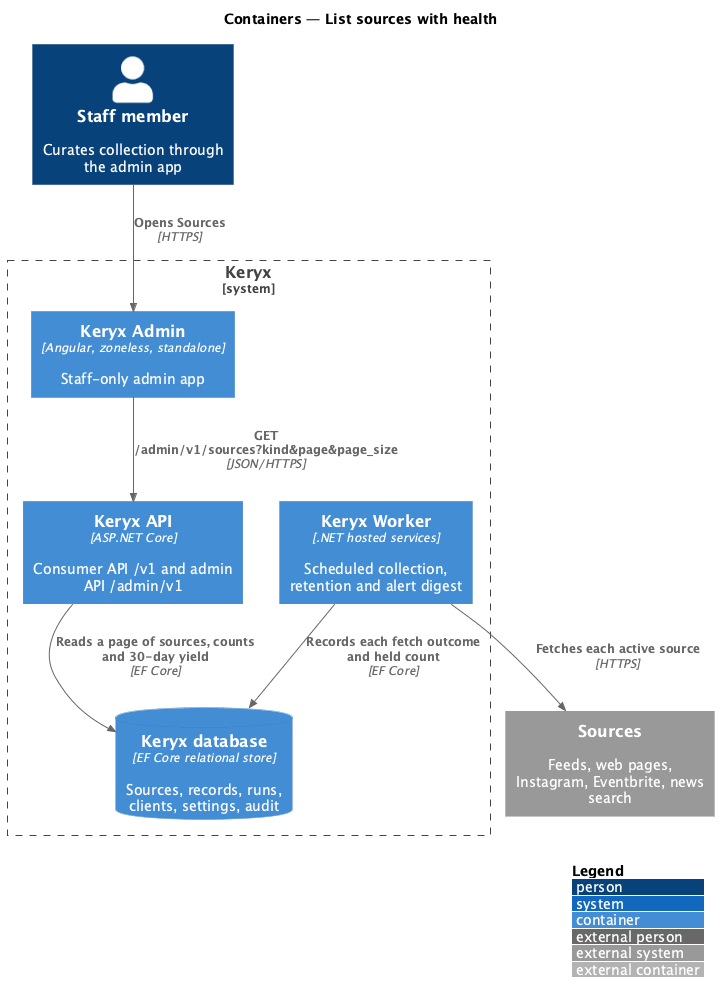

The diagram above was rendered by PlantUML. Its source (embedded in the PNG):
@startuml
!include <C4/C4_Container>
LAYOUT_WITH_LEGEND()
title Containers — List sources with health

Person(staff, "Staff member", "Curates collection through the admin app")
System_Ext(sources, "Sources", "Feeds, web pages, Instagram, Eventbrite, news search")
System_Boundary(keryx, "Keryx") {
  Container(spa, "Keryx Admin", "Angular, zoneless, standalone", "Staff-only admin app")
  Container(api, "Keryx API", "ASP.NET Core", "Consumer API /v1 and admin API /admin/v1")
  Container(worker, "Keryx Worker", ".NET hosted services", "Scheduled collection, retention and alert digest")
  ContainerDb(db, "Keryx database", "EF Core relational store", "Sources, records, runs, clients, settings, audit")
}
Rel(staff, spa, "Opens Sources", "HTTPS")
Rel(spa, api, "GET /admin/v1/sources?kind&page&page_size", "JSON/HTTPS")
Rel(api, db, "Reads a page of sources, counts and 30-day yield", "EF Core")
Rel(worker, sources, "Fetches each active source", "HTTPS")
Rel(worker, db, "Records each fetch outcome and held count", "EF Core")
@enduml